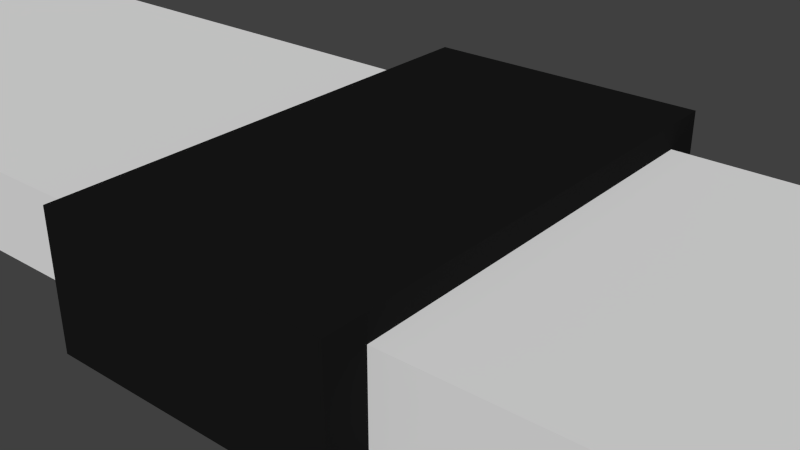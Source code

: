 # Source: highgradeblavklowtable.blend  (saved by Blender 2.75.0; exported with 4.5.12 LTS)
import bpy
from mathutils import Matrix  # noqa: F401  (used for matrix-valued properties, if any)

bpy.ops.wm.read_factory_settings(use_empty=True)
scene = bpy.context.scene
scene.name = 'Scene'

# ---- collections
col_collection_1 = bpy.data.collections.new('Collection 1'); scene.collection.children.link(col_collection_1)

# ---- materials (node trees are filled in below, after node groups)
mat_table = bpy.data.materials.new('Table')
mat_table.alpha_threshold = 0.0
mat_table.use_transparent_shadow = False
mat_table.diffuse_color = (0.01, 0.01, 0.01, 1.0)
mat_table.roughness = 0.5

# ---- material node trees

# ---- world
world_world = bpy.data.worlds.new('World'); scene.world = world_world
world_world.color = (0.05088, 0.05088, 0.05088)
world_world.use_sun_shadow = False
world_world.sun_shadow_jitter_overblur = 0.0
world_world.cycles.sampling_method = 'MANUAL'
world_world.cycles.sample_map_resolution = 256

# ---- meshes
me_001 = bpy.data.meshes.new('立方体.001')
me_001.from_pydata([(-0.35, -0.5, 0.06), (-0.35, -0.5, 0.265), (-0.35, 0.5, 0.06), (-0.35, 0.5, 0.265), (0.35, -0.5, 0.06), (0.35, -0.5, 0.265), (0.35, 0.5, 0.06), (0.35, 0.5, 0.265)], [], [(1, 3, 2, 0), (3, 7, 6, 2), (7, 5, 4, 6), (5, 1, 0, 4), (0, 2, 6, 4), (5, 7, 3, 1)])
me_001.use_remesh_preserve_volume = False
me_001.use_remesh_preserve_attributes = False
me_001.use_mirror_vertex_groups = False
me_001.update()
me_x = bpy.data.meshes.new('立方体')
me_x.from_pydata([(-0.35, -0.6, 0.0), (-0.35, -0.5, 0.06), (-0.35, 0.5, 0.06), (-0.35, 0.5, 0.265), (-0.35, 0.6, 0.325), (-0.35, 0.6, 0.0), (-0.35, -0.6, 0.325), (-0.35, -0.5, 0.265), (0.35, -0.6, 0.325), (0.35, -0.6, 0.0), (0.35, 0.6, 0.325), (0.35, 0.6, 0.0), (0.35, -0.5, 0.06), (0.35, -0.5, 0.265), (0.35, 0.5, 0.265), (0.35, 0.5, 0.06)], [], [(0, 1, 2, 3, 4, 5), (0, 6, 4, 3, 7, 1), (8, 6, 0, 9), (8, 10, 4, 6), (4, 10, 11, 5), (0, 5, 11, 9), (9, 12, 13, 14, 10, 8), (9, 11, 10, 14, 15, 12), (3, 2, 15, 14), (14, 13, 7, 3), (2, 1, 12, 15), (13, 12, 1, 7)])
me_x.materials.append(mat_table)
me_x.use_remesh_preserve_volume = False
me_x.use_remesh_preserve_attributes = False
me_x.use_mirror_vertex_groups = False
me_x.update()

# ---- objects
ob_001 = bpy.data.objects.new('立方体.001', me_001)
ob_table = bpy.data.objects.new('Table', me_x)

# ---- transforms, parenting, visibility, modifiers, constraints
ob_001.location = (0.73, 0.0, 0.0)
ob_001.scale = (8.0, 1.0, 1.0)
ob_001.hide_viewport = True
ob_001.lineart.crease_threshold = 0.0
ob_table.location = (0.0, 0.0, 0.0)
ob_table.lineart.crease_threshold = 0.0

# ---- collection membership
col_collection_1.objects.link(ob_001)
col_collection_1.objects.link(ob_table)

# ---- scene / render settings (as saved in the file)
scene.frame_start = 1; scene.frame_end = 250; scene.frame_set(1)
scene.render.engine = 'BLENDER_EEVEE_NEXT'
scene.render.resolution_percentage = 50
scene.render.dither_intensity = 0.0
scene.cycles.use_denoising = False
scene.cycles.samples = 1024
scene.cycles.sampling_pattern = 'TABULATED_SOBOL'
scene.cycles.light_sampling_threshold = 0.0
scene.cycles.use_adaptive_sampling = False
scene.cycles.use_light_tree = False
scene.cycles.blur_glossy = 0.0
scene.cycles.pixel_filter_type = 'GAUSSIAN'
scene.cycles.sample_clamp_indirect = 0.0
scene.view_settings.view_transform = 'Standard'
bpy.context.view_layer.update()

# ---- added for rendering (the .blend has no active camera and no usable light): camera, sun
cam_auto = bpy.data.cameras.new('AutoCamera')
cam_auto.lens = 50.0
cam_auto.sensor_width = 36.0
cam_auto.clip_end = 1000.0
ob_auto_camera = bpy.data.objects.new('AutoCamera', cam_auto)
scene.collection.objects.link(ob_auto_camera)
ob_auto_camera.location = (1.32007, -1.58408, 1.21855)
ob_auto_camera.rotation_euler = (1.09748, -7.21219e-08, 0.694738)
scene.camera = ob_auto_camera
light_auto_sun = bpy.data.lights.new('AutoSun', 'SUN')
light_auto_sun.energy = 3.0
light_auto_sun.angle = 0.0523599
ob_auto_sun = bpy.data.objects.new('AutoSun', light_auto_sun)
scene.collection.objects.link(ob_auto_sun)
ob_auto_sun.rotation_euler = (0.872665, 0.174533, 0.523599)
bpy.context.view_layer.update()
